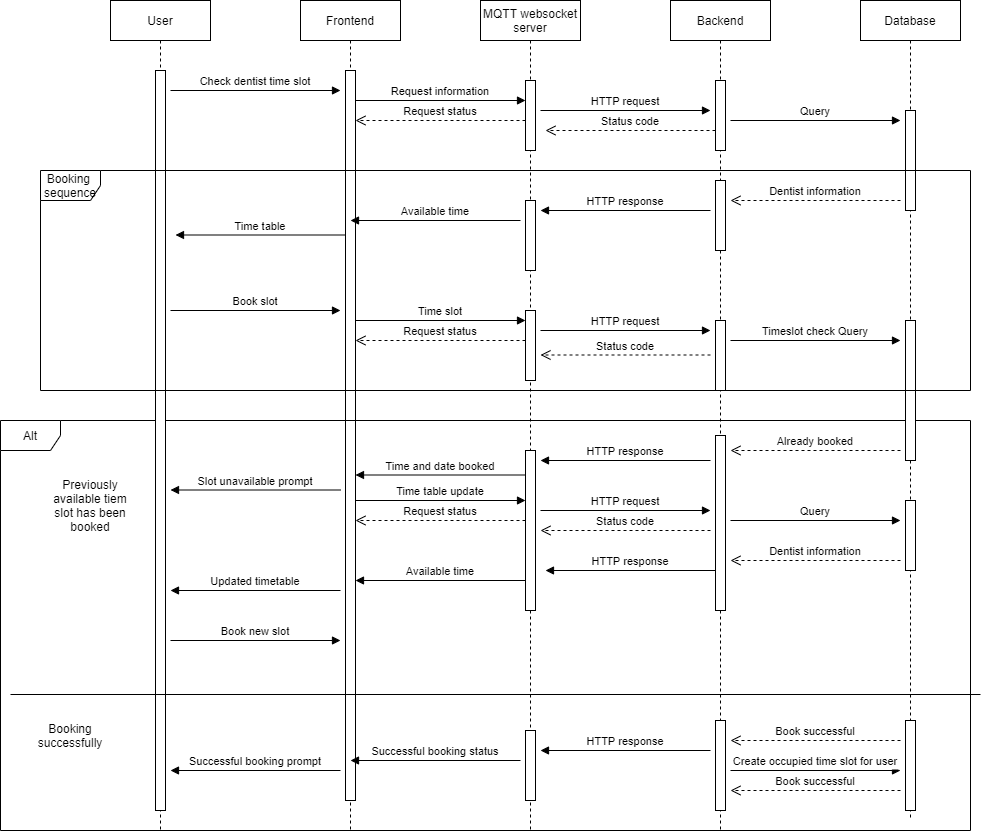

The diagram above was exported from draw.io. Its source (the exported page's mxGraphModel, read from the mxfile embedded in the PNG):
<mxGraphModel dx="2272" dy="752" grid="1" gridSize="10" guides="1" tooltips="1" connect="1" arrows="1" fold="1" page="1" pageScale="1" pageWidth="850" pageHeight="1100" math="0" shadow="0">
  <root>
    <mxCell id="0" />
    <mxCell id="1" parent="0" />
    <mxCell id="l-2QLF-rtYR5xKUne3Cd-1" value="Frontend" style="shape=umlLifeline;perimeter=lifelinePerimeter;container=1;collapsible=0;recursiveResize=0;rounded=0;shadow=0;strokeWidth=1;" parent="1" vertex="1">
      <mxGeometry x="120" y="80" width="100" height="830" as="geometry" />
    </mxCell>
    <mxCell id="l-2QLF-rtYR5xKUne3Cd-2" value="" style="points=[];perimeter=orthogonalPerimeter;rounded=0;shadow=0;strokeWidth=1;" parent="l-2QLF-rtYR5xKUne3Cd-1" vertex="1">
      <mxGeometry x="45" y="70" width="10" height="730" as="geometry" />
    </mxCell>
    <mxCell id="l-2QLF-rtYR5xKUne3Cd-51" value="Time table" style="verticalAlign=bottom;endArrow=block;shadow=0;strokeWidth=1;" parent="l-2QLF-rtYR5xKUne3Cd-1" edge="1">
      <mxGeometry relative="1" as="geometry">
        <mxPoint x="45" y="234.5" as="sourcePoint" />
        <mxPoint x="-125" y="234.5" as="targetPoint" />
      </mxGeometry>
    </mxCell>
    <mxCell id="l-2QLF-rtYR5xKUne3Cd-50" value="Book slot" style="verticalAlign=bottom;endArrow=block;entryX=0;entryY=0;shadow=0;strokeWidth=1;" parent="l-2QLF-rtYR5xKUne3Cd-1" edge="1">
      <mxGeometry relative="1" as="geometry">
        <mxPoint x="-130.00000000000045" y="310" as="sourcePoint" />
        <mxPoint x="39.999999999999545" y="310" as="targetPoint" />
      </mxGeometry>
    </mxCell>
    <mxCell id="l-2QLF-rtYR5xKUne3Cd-78" value="Book new slot" style="verticalAlign=bottom;endArrow=block;entryX=0;entryY=0;shadow=0;strokeWidth=1;" parent="l-2QLF-rtYR5xKUne3Cd-1" edge="1">
      <mxGeometry relative="1" as="geometry">
        <mxPoint x="-130.00000000000045" y="640" as="sourcePoint" />
        <mxPoint x="39.999999999999545" y="640" as="targetPoint" />
      </mxGeometry>
    </mxCell>
    <mxCell id="l-2QLF-rtYR5xKUne3Cd-86" value="Successful booking prompt" style="verticalAlign=bottom;endArrow=block;shadow=0;strokeWidth=1;" parent="l-2QLF-rtYR5xKUne3Cd-1" edge="1">
      <mxGeometry relative="1" as="geometry">
        <mxPoint x="40" y="770" as="sourcePoint" />
        <mxPoint x="-130" y="770" as="targetPoint" />
      </mxGeometry>
    </mxCell>
    <mxCell id="l-2QLF-rtYR5xKUne3Cd-7" value="MQTT websocket&#10;server" style="shape=umlLifeline;perimeter=lifelinePerimeter;container=1;collapsible=0;recursiveResize=0;rounded=0;shadow=0;strokeWidth=1;" parent="1" vertex="1">
      <mxGeometry x="300" y="80" width="100" height="830" as="geometry" />
    </mxCell>
    <mxCell id="l-2QLF-rtYR5xKUne3Cd-8" value="" style="points=[];perimeter=orthogonalPerimeter;rounded=0;shadow=0;strokeWidth=1;" parent="l-2QLF-rtYR5xKUne3Cd-7" vertex="1">
      <mxGeometry x="45" y="80" width="10" height="70" as="geometry" />
    </mxCell>
    <mxCell id="l-2QLF-rtYR5xKUne3Cd-11" value="" style="points=[];perimeter=orthogonalPerimeter;rounded=0;shadow=0;strokeWidth=1;" parent="l-2QLF-rtYR5xKUne3Cd-7" vertex="1">
      <mxGeometry x="45" y="200" width="10" height="70" as="geometry" />
    </mxCell>
    <mxCell id="l-2QLF-rtYR5xKUne3Cd-12" value="" style="points=[];perimeter=orthogonalPerimeter;rounded=0;shadow=0;strokeWidth=1;" parent="l-2QLF-rtYR5xKUne3Cd-7" vertex="1">
      <mxGeometry x="45" y="310" width="10" height="70" as="geometry" />
    </mxCell>
    <mxCell id="l-2QLF-rtYR5xKUne3Cd-43" value="Request information" style="verticalAlign=bottom;endArrow=block;entryX=0;entryY=0;shadow=0;strokeWidth=1;" parent="l-2QLF-rtYR5xKUne3Cd-7" edge="1">
      <mxGeometry relative="1" as="geometry">
        <mxPoint x="-125.00000000000045" y="100" as="sourcePoint" />
        <mxPoint x="44.999999999999545" y="100" as="targetPoint" />
      </mxGeometry>
    </mxCell>
    <mxCell id="l-2QLF-rtYR5xKUne3Cd-39" value="Request status" style="verticalAlign=bottom;endArrow=open;dashed=1;endSize=8;exitX=0;exitY=0.95;shadow=0;strokeWidth=1;" parent="l-2QLF-rtYR5xKUne3Cd-7" edge="1">
      <mxGeometry relative="1" as="geometry">
        <mxPoint x="-125.00000000000045" y="119.99999999999977" as="targetPoint" />
        <mxPoint x="44.999999999999545" y="119.99999999999977" as="sourcePoint" />
      </mxGeometry>
    </mxCell>
    <mxCell id="l-2QLF-rtYR5xKUne3Cd-52" value="Time slot" style="verticalAlign=bottom;endArrow=block;entryX=0;entryY=0;shadow=0;strokeWidth=1;" parent="l-2QLF-rtYR5xKUne3Cd-7" edge="1">
      <mxGeometry relative="1" as="geometry">
        <mxPoint x="-125.00000000000045" y="320" as="sourcePoint" />
        <mxPoint x="44.999999999999545" y="320" as="targetPoint" />
      </mxGeometry>
    </mxCell>
    <mxCell id="l-2QLF-rtYR5xKUne3Cd-57" value="Request status" style="verticalAlign=bottom;endArrow=open;dashed=1;endSize=8;exitX=0;exitY=0.95;shadow=0;strokeWidth=1;" parent="l-2QLF-rtYR5xKUne3Cd-7" edge="1">
      <mxGeometry relative="1" as="geometry">
        <mxPoint x="-125.00000000000045" y="339.9999999999998" as="targetPoint" />
        <mxPoint x="44.999999999999545" y="339.9999999999998" as="sourcePoint" />
      </mxGeometry>
    </mxCell>
    <mxCell id="l-2QLF-rtYR5xKUne3Cd-62" value="" style="points=[];perimeter=orthogonalPerimeter;rounded=0;shadow=0;strokeWidth=1;" parent="l-2QLF-rtYR5xKUne3Cd-7" vertex="1">
      <mxGeometry x="45" y="450" width="10" height="160" as="geometry" />
    </mxCell>
    <mxCell id="l-2QLF-rtYR5xKUne3Cd-64" value="Time and date booked" style="verticalAlign=bottom;endArrow=block;shadow=0;strokeWidth=1;" parent="l-2QLF-rtYR5xKUne3Cd-7" edge="1">
      <mxGeometry relative="1" as="geometry">
        <mxPoint x="45" y="474.5" as="sourcePoint" />
        <mxPoint x="-125" y="474.5" as="targetPoint" />
      </mxGeometry>
    </mxCell>
    <mxCell id="l-2QLF-rtYR5xKUne3Cd-67" value="Time table update" style="verticalAlign=bottom;endArrow=block;entryX=0;entryY=0;shadow=0;strokeWidth=1;" parent="l-2QLF-rtYR5xKUne3Cd-7" edge="1">
      <mxGeometry relative="1" as="geometry">
        <mxPoint x="-125.00000000000045" y="500" as="sourcePoint" />
        <mxPoint x="44.999999999999545" y="500" as="targetPoint" />
      </mxGeometry>
    </mxCell>
    <mxCell id="l-2QLF-rtYR5xKUne3Cd-68" value="Request status" style="verticalAlign=bottom;endArrow=open;dashed=1;endSize=8;exitX=0;exitY=0.95;shadow=0;strokeWidth=1;" parent="l-2QLF-rtYR5xKUne3Cd-7" edge="1">
      <mxGeometry relative="1" as="geometry">
        <mxPoint x="-125.00000000000045" y="519.9999999999998" as="targetPoint" />
        <mxPoint x="44.999999999999545" y="519.9999999999998" as="sourcePoint" />
      </mxGeometry>
    </mxCell>
    <mxCell id="l-2QLF-rtYR5xKUne3Cd-76" value="Available time" style="verticalAlign=bottom;endArrow=block;shadow=0;strokeWidth=1;" parent="l-2QLF-rtYR5xKUne3Cd-7" edge="1">
      <mxGeometry relative="1" as="geometry">
        <mxPoint x="45" y="580" as="sourcePoint" />
        <mxPoint x="-125" y="580" as="targetPoint" />
      </mxGeometry>
    </mxCell>
    <mxCell id="l-2QLF-rtYR5xKUne3Cd-83" value="" style="points=[];perimeter=orthogonalPerimeter;rounded=0;shadow=0;strokeWidth=1;" parent="l-2QLF-rtYR5xKUne3Cd-7" vertex="1">
      <mxGeometry x="45" y="730" width="10" height="70" as="geometry" />
    </mxCell>
    <mxCell id="l-2QLF-rtYR5xKUne3Cd-14" value="Backend" style="shape=umlLifeline;perimeter=lifelinePerimeter;container=1;collapsible=0;recursiveResize=0;rounded=0;shadow=0;strokeWidth=1;" parent="1" vertex="1">
      <mxGeometry x="490" y="80" width="100" height="830" as="geometry" />
    </mxCell>
    <mxCell id="l-2QLF-rtYR5xKUne3Cd-15" value="" style="points=[];perimeter=orthogonalPerimeter;rounded=0;shadow=0;strokeWidth=1;" parent="l-2QLF-rtYR5xKUne3Cd-14" vertex="1">
      <mxGeometry x="45" y="80" width="10" height="70" as="geometry" />
    </mxCell>
    <mxCell id="l-2QLF-rtYR5xKUne3Cd-17" value="" style="points=[];perimeter=orthogonalPerimeter;rounded=0;shadow=0;strokeWidth=1;" parent="l-2QLF-rtYR5xKUne3Cd-14" vertex="1">
      <mxGeometry x="45" y="180" width="10" height="70" as="geometry" />
    </mxCell>
    <mxCell id="l-2QLF-rtYR5xKUne3Cd-18" value="" style="points=[];perimeter=orthogonalPerimeter;rounded=0;shadow=0;strokeWidth=1;" parent="l-2QLF-rtYR5xKUne3Cd-14" vertex="1">
      <mxGeometry x="45" y="320" width="10" height="70" as="geometry" />
    </mxCell>
    <mxCell id="l-2QLF-rtYR5xKUne3Cd-44" value="HTTP request" style="verticalAlign=bottom;endArrow=block;entryX=0;entryY=0;shadow=0;strokeWidth=1;" parent="l-2QLF-rtYR5xKUne3Cd-14" edge="1">
      <mxGeometry relative="1" as="geometry">
        <mxPoint x="-130.00000000000045" y="110" as="sourcePoint" />
        <mxPoint x="39.999999999999545" y="110" as="targetPoint" />
      </mxGeometry>
    </mxCell>
    <mxCell id="l-2QLF-rtYR5xKUne3Cd-46" value="Status code" style="verticalAlign=bottom;endArrow=open;dashed=1;endSize=8;exitX=0;exitY=0.95;shadow=0;strokeWidth=1;" parent="l-2QLF-rtYR5xKUne3Cd-14" edge="1">
      <mxGeometry relative="1" as="geometry">
        <mxPoint x="-125.00000000000045" y="129.99999999999977" as="targetPoint" />
        <mxPoint x="44.999999999999545" y="129.99999999999977" as="sourcePoint" />
      </mxGeometry>
    </mxCell>
    <mxCell id="l-2QLF-rtYR5xKUne3Cd-58" value="Status code" style="verticalAlign=bottom;endArrow=open;dashed=1;endSize=8;exitX=0;exitY=0.95;shadow=0;strokeWidth=1;" parent="l-2QLF-rtYR5xKUne3Cd-14" edge="1">
      <mxGeometry relative="1" as="geometry">
        <mxPoint x="-130.00000000000045" y="354.4999999999998" as="targetPoint" />
        <mxPoint x="39.999999999999545" y="354.4999999999998" as="sourcePoint" />
      </mxGeometry>
    </mxCell>
    <mxCell id="l-2QLF-rtYR5xKUne3Cd-61" value="" style="points=[];perimeter=orthogonalPerimeter;rounded=0;shadow=0;strokeWidth=1;" parent="l-2QLF-rtYR5xKUne3Cd-14" vertex="1">
      <mxGeometry x="45" y="435" width="10" height="175" as="geometry" />
    </mxCell>
    <mxCell id="l-2QLF-rtYR5xKUne3Cd-63" value="HTTP response" style="verticalAlign=bottom;endArrow=block;shadow=0;strokeWidth=1;" parent="l-2QLF-rtYR5xKUne3Cd-14" edge="1">
      <mxGeometry relative="1" as="geometry">
        <mxPoint x="40" y="460" as="sourcePoint" />
        <mxPoint x="-130" y="460" as="targetPoint" />
      </mxGeometry>
    </mxCell>
    <mxCell id="l-2QLF-rtYR5xKUne3Cd-69" value="HTTP request" style="verticalAlign=bottom;endArrow=block;entryX=0;entryY=0;shadow=0;strokeWidth=1;" parent="l-2QLF-rtYR5xKUne3Cd-14" edge="1">
      <mxGeometry relative="1" as="geometry">
        <mxPoint x="-130.00000000000045" y="510" as="sourcePoint" />
        <mxPoint x="39.999999999999545" y="510" as="targetPoint" />
      </mxGeometry>
    </mxCell>
    <mxCell id="l-2QLF-rtYR5xKUne3Cd-70" value="Status code" style="verticalAlign=bottom;endArrow=open;dashed=1;endSize=8;exitX=0;exitY=0.95;shadow=0;strokeWidth=1;" parent="l-2QLF-rtYR5xKUne3Cd-14" edge="1">
      <mxGeometry relative="1" as="geometry">
        <mxPoint x="-130.00000000000045" y="529.9999999999998" as="targetPoint" />
        <mxPoint x="39.999999999999545" y="529.9999999999998" as="sourcePoint" />
      </mxGeometry>
    </mxCell>
    <mxCell id="l-2QLF-rtYR5xKUne3Cd-75" value="HTTP response" style="verticalAlign=bottom;endArrow=block;shadow=0;strokeWidth=1;" parent="l-2QLF-rtYR5xKUne3Cd-14" edge="1">
      <mxGeometry relative="1" as="geometry">
        <mxPoint x="45" y="570" as="sourcePoint" />
        <mxPoint x="-125" y="570" as="targetPoint" />
      </mxGeometry>
    </mxCell>
    <mxCell id="l-2QLF-rtYR5xKUne3Cd-80" value="" style="points=[];perimeter=orthogonalPerimeter;rounded=0;shadow=0;strokeWidth=1;" parent="l-2QLF-rtYR5xKUne3Cd-14" vertex="1">
      <mxGeometry x="45" y="720" width="10" height="90" as="geometry" />
    </mxCell>
    <mxCell id="l-2QLF-rtYR5xKUne3Cd-88" value="Alt" style="shape=umlFrame;whiteSpace=wrap;html=1;" parent="l-2QLF-rtYR5xKUne3Cd-14" vertex="1">
      <mxGeometry x="-670" y="420" width="970" height="410" as="geometry" />
    </mxCell>
    <mxCell id="l-2QLF-rtYR5xKUne3Cd-20" value="Database" style="shape=umlLifeline;perimeter=lifelinePerimeter;container=1;collapsible=0;recursiveResize=0;rounded=0;shadow=0;strokeWidth=1;" parent="1" vertex="1">
      <mxGeometry x="680" y="80" width="100" height="820" as="geometry" />
    </mxCell>
    <mxCell id="l-2QLF-rtYR5xKUne3Cd-21" value="" style="points=[];perimeter=orthogonalPerimeter;rounded=0;shadow=0;strokeWidth=1;" parent="l-2QLF-rtYR5xKUne3Cd-20" vertex="1">
      <mxGeometry x="45" y="110" width="10" height="100" as="geometry" />
    </mxCell>
    <mxCell id="l-2QLF-rtYR5xKUne3Cd-22" value="" style="points=[];perimeter=orthogonalPerimeter;rounded=0;shadow=0;strokeWidth=1;" parent="l-2QLF-rtYR5xKUne3Cd-20" vertex="1">
      <mxGeometry x="45" y="320" width="10" height="140" as="geometry" />
    </mxCell>
    <mxCell id="l-2QLF-rtYR5xKUne3Cd-45" value="Query" style="verticalAlign=bottom;endArrow=block;entryX=0;entryY=0;shadow=0;strokeWidth=1;" parent="l-2QLF-rtYR5xKUne3Cd-20" edge="1">
      <mxGeometry relative="1" as="geometry">
        <mxPoint x="-130.00000000000045" y="120" as="sourcePoint" />
        <mxPoint x="39.999999999999545" y="120" as="targetPoint" />
      </mxGeometry>
    </mxCell>
    <mxCell id="l-2QLF-rtYR5xKUne3Cd-47" value="Dentist information" style="verticalAlign=bottom;endArrow=open;dashed=1;endSize=8;exitX=0;exitY=0.95;shadow=0;strokeWidth=1;" parent="l-2QLF-rtYR5xKUne3Cd-20" edge="1">
      <mxGeometry relative="1" as="geometry">
        <mxPoint x="-130.00000000000045" y="199.99999999999977" as="targetPoint" />
        <mxPoint x="39.999999999999545" y="199.99999999999977" as="sourcePoint" />
      </mxGeometry>
    </mxCell>
    <mxCell id="l-2QLF-rtYR5xKUne3Cd-59" value="Already booked" style="verticalAlign=bottom;endArrow=open;dashed=1;endSize=8;exitX=0;exitY=0.95;shadow=0;strokeWidth=1;" parent="l-2QLF-rtYR5xKUne3Cd-20" edge="1">
      <mxGeometry relative="1" as="geometry">
        <mxPoint x="-130.00000000000045" y="449.9999999999998" as="targetPoint" />
        <mxPoint x="39.999999999999545" y="449.9999999999998" as="sourcePoint" />
      </mxGeometry>
    </mxCell>
    <mxCell id="l-2QLF-rtYR5xKUne3Cd-72" value="" style="points=[];perimeter=orthogonalPerimeter;rounded=0;shadow=0;strokeWidth=1;" parent="l-2QLF-rtYR5xKUne3Cd-20" vertex="1">
      <mxGeometry x="45" y="500" width="10" height="70" as="geometry" />
    </mxCell>
    <mxCell id="l-2QLF-rtYR5xKUne3Cd-73" value="Dentist information" style="verticalAlign=bottom;endArrow=open;dashed=1;endSize=8;exitX=0;exitY=0.95;shadow=0;strokeWidth=1;" parent="l-2QLF-rtYR5xKUne3Cd-20" edge="1">
      <mxGeometry relative="1" as="geometry">
        <mxPoint x="-130.00000000000045" y="559.9999999999998" as="targetPoint" />
        <mxPoint x="39.999999999999545" y="559.9999999999998" as="sourcePoint" />
      </mxGeometry>
    </mxCell>
    <mxCell id="l-2QLF-rtYR5xKUne3Cd-79" value="" style="points=[];perimeter=orthogonalPerimeter;rounded=0;shadow=0;strokeWidth=1;" parent="l-2QLF-rtYR5xKUne3Cd-20" vertex="1">
      <mxGeometry x="45" y="720" width="10" height="90" as="geometry" />
    </mxCell>
    <mxCell id="l-2QLF-rtYR5xKUne3Cd-81" value="Book successful" style="verticalAlign=bottom;endArrow=open;dashed=1;endSize=8;exitX=0;exitY=0.95;shadow=0;strokeWidth=1;" parent="l-2QLF-rtYR5xKUne3Cd-20" edge="1">
      <mxGeometry relative="1" as="geometry">
        <mxPoint x="-130.00000000000045" y="739.9999999999998" as="targetPoint" />
        <mxPoint x="39.999999999999545" y="739.9999999999998" as="sourcePoint" />
      </mxGeometry>
    </mxCell>
    <mxCell id="l-2QLF-rtYR5xKUne3Cd-93" value="Book successful" style="verticalAlign=bottom;endArrow=open;dashed=1;endSize=8;exitX=0;exitY=0.95;shadow=0;strokeWidth=1;" parent="l-2QLF-rtYR5xKUne3Cd-20" edge="1">
      <mxGeometry relative="1" as="geometry">
        <mxPoint x="-130.00000000000045" y="789.9999999999998" as="targetPoint" />
        <mxPoint x="39.999999999999545" y="789.9999999999998" as="sourcePoint" />
      </mxGeometry>
    </mxCell>
    <mxCell id="l-2QLF-rtYR5xKUne3Cd-24" value="User" style="shape=umlLifeline;perimeter=lifelinePerimeter;container=1;collapsible=0;recursiveResize=0;rounded=0;shadow=0;strokeWidth=1;" parent="1" vertex="1">
      <mxGeometry x="-70" y="80" width="100" height="830" as="geometry" />
    </mxCell>
    <mxCell id="l-2QLF-rtYR5xKUne3Cd-25" value="" style="points=[];perimeter=orthogonalPerimeter;rounded=0;shadow=0;strokeWidth=1;" parent="l-2QLF-rtYR5xKUne3Cd-24" vertex="1">
      <mxGeometry x="45" y="70" width="10" height="740" as="geometry" />
    </mxCell>
    <mxCell id="l-2QLF-rtYR5xKUne3Cd-87" value="Booking&amp;nbsp;&lt;br&gt;sequence" style="shape=umlFrame;whiteSpace=wrap;html=1;" parent="l-2QLF-rtYR5xKUne3Cd-24" vertex="1">
      <mxGeometry x="-70" y="170" width="930" height="220" as="geometry" />
    </mxCell>
    <mxCell id="l-2QLF-rtYR5xKUne3Cd-26" value="Check dentist time slot" style="verticalAlign=bottom;endArrow=block;entryX=0;entryY=0;shadow=0;strokeWidth=1;" parent="1" edge="1">
      <mxGeometry relative="1" as="geometry">
        <mxPoint x="-10.000000000000455" y="170" as="sourcePoint" />
        <mxPoint x="159.99999999999955" y="170" as="targetPoint" />
      </mxGeometry>
    </mxCell>
    <mxCell id="l-2QLF-rtYR5xKUne3Cd-38" value="HTTP response" style="verticalAlign=bottom;endArrow=block;shadow=0;strokeWidth=1;" parent="1" edge="1">
      <mxGeometry relative="1" as="geometry">
        <mxPoint x="530" y="290" as="sourcePoint" />
        <mxPoint x="360" y="290" as="targetPoint" />
      </mxGeometry>
    </mxCell>
    <mxCell id="l-2QLF-rtYR5xKUne3Cd-48" value="Available time" style="verticalAlign=bottom;endArrow=block;shadow=0;strokeWidth=1;" parent="1" edge="1">
      <mxGeometry relative="1" as="geometry">
        <mxPoint x="340" y="300" as="sourcePoint" />
        <mxPoint x="170" y="300" as="targetPoint" />
      </mxGeometry>
    </mxCell>
    <mxCell id="l-2QLF-rtYR5xKUne3Cd-55" value="HTTP request" style="verticalAlign=bottom;endArrow=block;entryX=0;entryY=0;shadow=0;strokeWidth=1;" parent="1" edge="1">
      <mxGeometry relative="1" as="geometry">
        <mxPoint x="359.99999999999955" y="410" as="sourcePoint" />
        <mxPoint x="529.9999999999995" y="410" as="targetPoint" />
      </mxGeometry>
    </mxCell>
    <mxCell id="l-2QLF-rtYR5xKUne3Cd-56" value="Timeslot check Query" style="verticalAlign=bottom;endArrow=block;entryX=0;entryY=0;shadow=0;strokeWidth=1;" parent="1" edge="1">
      <mxGeometry relative="1" as="geometry">
        <mxPoint x="549.9999999999995" y="420" as="sourcePoint" />
        <mxPoint x="719.9999999999995" y="420" as="targetPoint" />
      </mxGeometry>
    </mxCell>
    <mxCell id="l-2QLF-rtYR5xKUne3Cd-66" value="Slot unavailable prompt" style="verticalAlign=bottom;endArrow=block;shadow=0;strokeWidth=1;" parent="1" edge="1">
      <mxGeometry relative="1" as="geometry">
        <mxPoint x="160" y="569.5" as="sourcePoint" />
        <mxPoint x="-10" y="569.5" as="targetPoint" />
      </mxGeometry>
    </mxCell>
    <mxCell id="l-2QLF-rtYR5xKUne3Cd-71" value="Query" style="verticalAlign=bottom;endArrow=block;entryX=0;entryY=0;shadow=0;strokeWidth=1;" parent="1" edge="1">
      <mxGeometry relative="1" as="geometry">
        <mxPoint x="549.9999999999995" y="600" as="sourcePoint" />
        <mxPoint x="719.9999999999995" y="600" as="targetPoint" />
      </mxGeometry>
    </mxCell>
    <mxCell id="l-2QLF-rtYR5xKUne3Cd-77" value="Updated timetable" style="verticalAlign=bottom;endArrow=block;shadow=0;strokeWidth=1;" parent="1" edge="1">
      <mxGeometry relative="1" as="geometry">
        <mxPoint x="160" y="670" as="sourcePoint" />
        <mxPoint x="-10" y="670" as="targetPoint" />
      </mxGeometry>
    </mxCell>
    <mxCell id="l-2QLF-rtYR5xKUne3Cd-82" value="HTTP response" style="verticalAlign=bottom;endArrow=block;shadow=0;strokeWidth=1;" parent="1" edge="1">
      <mxGeometry relative="1" as="geometry">
        <mxPoint x="530" y="830" as="sourcePoint" />
        <mxPoint x="360" y="830" as="targetPoint" />
      </mxGeometry>
    </mxCell>
    <mxCell id="l-2QLF-rtYR5xKUne3Cd-85" value="Successful booking status" style="verticalAlign=bottom;endArrow=block;shadow=0;strokeWidth=1;" parent="1" edge="1">
      <mxGeometry relative="1" as="geometry">
        <mxPoint x="340" y="840" as="sourcePoint" />
        <mxPoint x="170" y="840" as="targetPoint" />
      </mxGeometry>
    </mxCell>
    <mxCell id="l-2QLF-rtYR5xKUne3Cd-89" value="" style="line;strokeWidth=1;fillColor=none;align=left;verticalAlign=middle;spacingTop=-1;spacingLeft=3;spacingRight=3;rotatable=0;labelPosition=right;points=[];portConstraint=eastwest;" parent="1" vertex="1">
      <mxGeometry x="-170" y="770" width="970" height="8" as="geometry" />
    </mxCell>
    <mxCell id="l-2QLF-rtYR5xKUne3Cd-90" value="Previously available tiem slot has been booked" style="text;html=1;strokeColor=none;fillColor=none;align=center;verticalAlign=middle;whiteSpace=wrap;rounded=0;" parent="1" vertex="1">
      <mxGeometry x="-130" y="550" width="80" height="70" as="geometry" />
    </mxCell>
    <mxCell id="l-2QLF-rtYR5xKUne3Cd-91" value="Booking successfully" style="text;html=1;strokeColor=none;fillColor=none;align=center;verticalAlign=middle;whiteSpace=wrap;rounded=0;" parent="1" vertex="1">
      <mxGeometry x="-140" y="800" width="60" height="30" as="geometry" />
    </mxCell>
    <mxCell id="l-2QLF-rtYR5xKUne3Cd-92" value="Create occupied time slot for user" style="verticalAlign=bottom;endArrow=block;entryX=0;entryY=0;shadow=0;strokeWidth=1;" parent="1" edge="1">
      <mxGeometry relative="1" as="geometry">
        <mxPoint x="549.9999999999995" y="850" as="sourcePoint" />
        <mxPoint x="719.9999999999995" y="850" as="targetPoint" />
      </mxGeometry>
    </mxCell>
  </root>
</mxGraphModel>